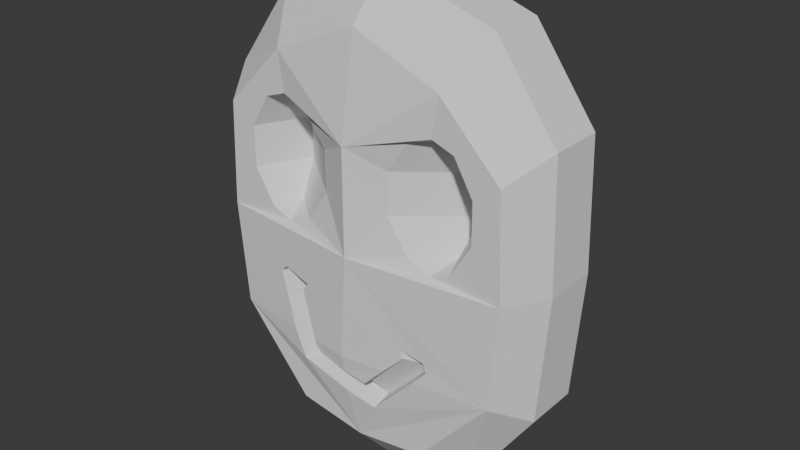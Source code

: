 # Source: Coin.blend  (saved by Blender 4.3.34; exported with 4.5.12 LTS)
import bpy
from mathutils import Matrix  # noqa: F401  (used for matrix-valued properties, if any)

bpy.ops.wm.read_factory_settings(use_empty=True)
scene = bpy.context.scene
scene.name = 'Scene'

# ---- collections
col_collection = bpy.data.collections.new('Collection'); scene.collection.children.link(col_collection)

# ---- world
world_world = bpy.data.worlds.new('World'); scene.world = world_world
world_world.use_nodes = True; world_world.node_tree.nodes.clear()
_N = world_world.node_tree.nodes; _L = world_world.node_tree.links
n0 = _N.new('ShaderNodeOutputWorld'); n0.name = 'World Output'; n0.location = (300, 300)
n1 = _N.new('ShaderNodeBackground'); n1.name = 'Background'; n1.location = (10, 300)
n1.inputs[0].default_value = (0.05088, 0.05088, 0.05088, 1.0)
_L.new(n1.outputs[0], n0.inputs[0])
n0.is_active_output = True
world_world.color = (0.05088, 0.05088, 0.05088)
world_world.sun_shadow_jitter_overblur = 0.0

# ---- meshes
me_cube_027 = bpy.data.meshes.new('Cube.027')
me_cube_027.from_pydata([(0.1071, -0.1599, 0.1911), (0.1524, -0.1324, 0.1806), (-0.1309, -0.1318, 0.2506), (-0.169, -0.09446, 0.2609), (-0.0971, -0.1369, 0.1319), (-0.1234, -0.1013, 0.1007), (0.02188, -0.1509, 0.1022), (0.03729, -0.1203, 0.06056), (-0.1162, -0.1333, 0.2659), (-0.1543, -0.096, 0.2763), (0.1465, -0.1315, 0.2011), (0.1012, -0.159, 0.2115), (0.1735, -0.09008, 0.613), (0.1892, -0.04317, 0.4607), (0.1735, -0.09008, 0.3926), (0.1892, -0.04317, 0.5448), (0.1345, -0.146, -0.02254), (0.1675, -0.146, 0.7099), (0.1667, 0.132, -0.02254), (0.1675, 0.132, 0.7099), (0.184, -0.06378, -0.1159), (0.184, 0.04971, -0.1159), (0.217, 0.04971, 0.8032), (0.217, -0.06378, 0.8032), (-0.0138, 0.132, -0.0447), (-0.0138, 0.132, 0.7861), (-0.0138, -0.146, -0.0447), (-0.0138, -0.146, 0.7861), (-0.0138, 0.04971, 0.8795), (-0.0138, -0.06378, 0.8795), (-0.0138, 0.04971, -0.1381), (-0.0138, -0.06378, -0.1381), (0.2935, 0.132, 0.5817), (0.3029, 0.132, 0.3662), (0.2836, 0.132, 0.1508), (0.2935, -0.146, 0.5817), (0.3029, -0.146, 0.3662), (0.2836, -0.146, 0.1508), (0.343, 0.04971, 0.6301), (0.3524, 0.04971, 0.3662), (0.3331, 0.04971, 0.1024), (0.343, -0.06378, 0.6301), (0.3524, -0.06378, 0.3662), (0.3331, -0.06378, 0.1024), (-0.0138, -0.1805, 0.5817), (-0.0138, -0.1805, 0.3662), (-0.02752, -0.1798, 0.1485), (-0.0138, 0.132, 0.5817), (-0.0138, 0.132, 0.3662), (-0.02752, 0.1327, 0.1485), (0.2404, -0.146, 0.5448), (0.2404, -0.146, 0.4607), (0.2006, -0.146, 0.6132), (0.1547, -0.146, 0.6295), (0.1978, -0.146, 0.3911), (0.1547, -0.146, 0.3734), (0.05799, -0.146, 0.4607), (0.05941, -0.146, 0.5448), (0.1063, -0.146, 0.613), (0.1037, -0.146, 0.3926), (-0.2011, -0.09008, 0.613), (-0.2168, -0.04317, 0.4607), (-0.2011, -0.09008, 0.3926), (-0.2168, -0.04317, 0.5448), (-0.1621, -0.146, -0.02254), (-0.1951, -0.146, 0.7099), (-0.1943, 0.132, -0.02254), (-0.1951, 0.132, 0.7099), (-0.2116, -0.06378, -0.1159), (-0.2116, 0.04971, -0.1159), (-0.2446, 0.04971, 0.8032), (-0.2446, -0.06378, 0.8032), (-0.3211, 0.132, 0.5817), (-0.3305, 0.132, 0.3662), (-0.3112, 0.132, 0.1508), (-0.3211, -0.146, 0.5817), (-0.3305, -0.146, 0.3662), (-0.3112, -0.146, 0.1508), (-0.3706, 0.04971, 0.6301), (-0.38, 0.04971, 0.3662), (-0.3607, 0.04971, 0.1024), (-0.3706, -0.06378, 0.6301), (-0.38, -0.06378, 0.3662), (-0.3607, -0.06378, 0.1024), (-0.268, -0.146, 0.5448), (-0.268, -0.146, 0.4607), (-0.2282, -0.146, 0.6132), (-0.1823, -0.146, 0.6295), (-0.2254, -0.146, 0.3911), (-0.1823, -0.146, 0.3734), (-0.08559, -0.146, 0.4607), (-0.08702, -0.146, 0.5448), (-0.1339, -0.146, 0.613), (-0.1313, -0.146, 0.3926), (0.1572, -0.1584, 0.1787), (0.1006, -0.165, 0.2116), (0.1517, -0.159, 0.1991), (0.1298, -0.1616, 0.1485), (0.03632, -0.1605, 0.04862), (0.1066, -0.1643, 0.1911), (0.06479, -0.1691, 0.1485), (0.0198, -0.1697, 0.1022), (-0.02752, -0.1645, 0.06186), (-0.1432, -0.1603, 0.08718), (-0.02752, -0.1737, 0.1138), (-0.1007, -0.1697, 0.132), (-0.1827, -0.1621, 0.2816), (-0.1348, -0.1674, 0.2506), (-0.1201, -0.1691, 0.266), (-0.1056, -0.1708, 0.1485), (-0.1632, -0.1641, 0.1485), (-0.1973, -0.1604, 0.2663)], [], [(0, 1, 10, 11), (1, 94, 96, 10), (2, 3, 5, 4), (3, 111, 110, 103, 5), (4, 5, 7, 6), (5, 103, 102, 98, 7), (6, 7, 1, 0), (7, 98, 97, 94, 1), (8, 2, 107, 108), (8, 108, 106, 9), (9, 3, 2, 8), (15, 50, 52, 12), (13, 51, 50, 15), (12, 52, 53), (14, 54, 51, 13), (47, 25, 19, 32), (41, 23, 17, 35), (31, 20, 16, 26), (24, 18, 21, 30), (30, 21, 20, 31), (32, 19, 22, 38), (38, 22, 23, 41), (22, 28, 29, 23), (19, 25, 28, 22), (23, 29, 27, 17), (35, 17, 27, 44, 58, 53, 52), (16, 37, 97, 98, 102, 26), (37, 36, 45, 46, 100, 99, 95, 96, 94, 97), (36, 35, 52, 50, 51, 54, 55, 59, 56, 57, 58, 44, 45), (21, 40, 43, 20), (40, 39, 42, 43), (39, 38, 41, 42), (18, 34, 40, 21), (34, 33, 39, 40), (33, 32, 38, 39), (20, 43, 37, 16), (43, 42, 36, 37), (42, 41, 35, 36), (24, 49, 34, 18), (49, 48, 33, 34), (48, 47, 32, 33), (57, 56, 13, 15), (58, 57, 15, 12), (56, 59, 14, 13), (59, 55, 14), (53, 58, 12), (55, 54, 14), (63, 60, 86, 84), (61, 63, 84, 85), (60, 87, 86), (62, 61, 85, 88), (47, 72, 67, 25), (81, 75, 65, 71), (31, 26, 64, 68), (24, 30, 69, 66), (30, 31, 68, 69), (72, 78, 70, 67), (78, 81, 71, 70), (70, 71, 29, 28), (67, 70, 28, 25), (71, 65, 27, 29), (75, 86, 87, 92, 44, 27, 65), (64, 26, 102, 103, 110, 77), (77, 110, 111, 106, 108, 107, 109, 46, 45, 76), (76, 45, 44, 92, 91, 90, 93, 89, 88, 85, 84, 86, 75), (69, 68, 83, 80), (80, 83, 82, 79), (79, 82, 81, 78), (66, 69, 80, 74), (74, 80, 79, 73), (73, 79, 78, 72), (68, 64, 77, 83), (83, 77, 76, 82), (82, 76, 75, 81), (24, 66, 74, 49), (49, 74, 73, 48), (48, 73, 72, 47), (91, 63, 61, 90), (92, 60, 63, 91), (90, 61, 62, 93), (93, 62, 89), (87, 60, 92), (89, 62, 88), (109, 105, 104, 46), (105, 109, 107, 2, 4), (95, 99, 0, 11), (106, 111, 3, 9), (101, 104, 105, 4, 6), (104, 101, 100, 46), (96, 95, 11, 10), (99, 100, 101, 6, 0)])
_uv = me_cube_027.uv_layers.new(name='UVMap')
_uv.uv.foreach_set('vector', [0.5, 0.2, 0.5, 0.4, 0.5213, 0.4, 0.5288, 0.2, 0.5, 0.4, 0.5, 0.4592, 0.5204, 0.4627, 0.5213, 0.4, -1.11e-16, 0.2, -1.11e-16, 0.4, 0.1667, 0.4, 0.1667, 0.2, -1.11e-16, 0.4, -1.11e-16, 0.5612, 0.1083, 0.5579, 0.1667, 0.5422, 0.1667, 0.4, 0.1667, 0.2, 0.1667, 0.4, 0.3333, 0.4, 0.3333, 0.2, 0.1667, 0.4, 0.1667, 0.5422, 0.2804, 0.5083, 0.3333, 0.4936, 0.3333, 0.4, 0.3333, 0.2, 0.3333, 0.4, 0.5, 0.4, 0.5, 0.2, 0.3333, 0.4, 0.3333, 0.4936, 0.4616, 0.4732, 0.5, 0.4592, 0.5, 0.4, 0.9712, 0.2, 1.0, 0.2, 1.0, 0.1321, 0.9712, 0.1318, 0.4963, 0.8932, 0.4988, 0.8932, 0.4989, 0.9037, 0.4941, 0.9002, 0.9787, 0.4, 1.0, 0.4, 1.0, 0.2, 0.9712, 0.2, 0.75, 0.6, 0.5932, 0.6, 0.6004, 0.6965, 0.75, 0.8, 0.75, 0.4, 0.5932, 0.4, 0.5932, 0.6, 0.75, 0.6, 0.75, 0.8, 0.6126, 0.8044, 0.6641, 0.9375, 0.75, 0.2, 0.6158, 0.2, 0.5932, 0.4, 0.75, 0.4, 0.5648, 0.375, 0.625, 0.375, 0.625, 0.5, 0.5648, 0.5, 0.5648, 0.6667, 0.625, 0.6667, 0.625, 0.75, 0.5648, 0.75, 0.25, 0.6667, 0.375, 0.6667, 0.375, 0.75, 0.25, 0.75, 0.25, 0.5, 0.375, 0.5, 0.375, 0.5833, 0.25, 0.5833, 0.25, 0.5833, 0.375, 0.5833, 0.375, 0.6667, 0.25, 0.6667, 0.5648, 0.5, 0.625, 0.5, 0.625, 0.5833, 0.5648, 0.5833, 0.5648, 0.5833, 0.625, 0.5833, 0.625, 0.6667, 0.5648, 0.6667, 0.625, 0.5833, 0.75, 0.5833, 0.75, 0.6667, 0.625, 0.6667, 0.625, 0.5, 0.75, 0.5, 0.75, 0.5833, 0.625, 0.5833, 0.625, 0.6667, 0.75, 0.6667, 0.75, 0.75, 0.625, 0.75, 0.5648, 0.75, 0.625, 0.75, 0.625, 0.875, 0.5648, 0.875, 0.5775, 0.8352, 0.5856, 0.808, 0.5648, 0.7937, 0.375, 0.75, 0.4352, 0.75, 0.4352, 0.8089, 0.4039, 0.8354, 0.4085, 0.875, 0.375, 0.875, 0.4352, 0.75, 0.5, 0.75, 0.5, 0.875, 0.4352, 0.875, 0.4352, 0.8362, 0.448, 0.8193, 0.4541, 0.8221, 0.4504, 0.8007, 0.4442, 0.798, 0.4352, 0.8089, 0.5, 0.75, 0.5648, 0.75, 0.5648, 0.7937, 0.5549, 0.7863, 0.5295, 0.7874, 0.5086, 0.8051, 0.5033, 0.8223, 0.509, 0.8424, 0.5295, 0.8604, 0.5549, 0.8597, 0.5648, 0.8505, 0.5648, 0.875, 0.5, 0.875, 0.375, 0.5833, 0.4352, 0.5833, 0.4352, 0.6667, 0.375, 0.6667, 0.4352, 0.5833, 0.5, 0.5833, 0.5, 0.6667, 0.4352, 0.6667, 0.5, 0.5833, 0.5648, 0.5833, 0.5648, 0.6667, 0.5, 0.6667, 0.375, 0.5, 0.4352, 0.5, 0.4352, 0.5833, 0.375, 0.5833, 0.4352, 0.5, 0.5, 0.5, 0.5, 0.5833, 0.4352, 0.5833, 0.5, 0.5, 0.5648, 0.5, 0.5648, 0.5833, 0.5, 0.5833, 0.375, 0.6667, 0.4352, 0.6667, 0.4352, 0.75, 0.375, 0.75, 0.4352, 0.6667, 0.5, 0.6667, 0.5, 0.75, 0.4352, 0.75, 0.5, 0.6667, 0.5648, 0.6667, 0.5648, 0.75, 0.5, 0.75, 0.375, 0.375, 0.4352, 0.375, 0.4352, 0.5, 0.375, 0.5, 0.4352, 0.375, 0.5, 0.375, 0.5, 0.5, 0.4352, 0.5, 0.5, 0.375, 0.5648, 0.375, 0.5648, 0.5, 0.5, 0.5, 0.9711, 0.6, 0.9729, 0.4, 0.75, 0.4, 0.75, 0.6, 0.9379, 0.8, 0.9711, 0.6, 0.75, 0.6, 0.75, 0.8, 0.9729, 0.4, 0.943, 0.2, 0.75, 0.2, 0.75, 0.4, 0.943, 0.2, 0.8421, 0.05257, 0.75, 0.2, 0.8359, 0.9375, 0.9379, 0.8, 0.75, 0.8, 0.6579, 0.05257, 0.6158, 0.2, 0.75, 0.2, 0.75, 0.6, 0.75, 0.8, 0.6004, 0.6965, 0.5932, 0.6, 0.75, 0.4, 0.75, 0.6, 0.5932, 0.6, 0.5932, 0.4, 0.75, 0.8, 0.6641, 0.9375, 0.6126, 0.8044, 0.75, 0.2, 0.75, 0.4, 0.5932, 0.4, 0.6158, 0.2, 0.5648, 0.375, 0.5648, 0.5, 0.625, 0.5, 0.625, 0.375, 0.5648, 0.6667, 0.5648, 0.75, 0.625, 0.75, 0.625, 0.6667, 0.25, 0.6667, 0.25, 0.75, 0.375, 0.75, 0.375, 0.6667, 0.25, 0.5, 0.25, 0.5833, 0.375, 0.5833, 0.375, 0.5, 0.25, 0.5833, 0.25, 0.6667, 0.375, 0.6667, 0.375, 0.5833, 0.5648, 0.5, 0.5648, 0.5833, 0.625, 0.5833, 0.625, 0.5, 0.5648, 0.5833, 0.5648, 0.6667, 0.625, 0.6667, 0.625, 0.5833, 0.625, 0.5833, 0.625, 0.6667, 0.75, 0.6667, 0.75, 0.5833, 0.625, 0.5, 0.625, 0.5833, 0.75, 0.5833, 0.75, 0.5, 0.625, 0.6667, 0.625, 0.75, 0.75, 0.75, 0.75, 0.6667, 0.5648, 0.75, 0.5648, 0.7937, 0.5856, 0.808, 0.5775, 0.8352, 0.5648, 0.875, 0.625, 0.875, 0.625, 0.75, 0.375, 0.75, 0.375, 0.875, 0.4085, 0.875, 0.4152, 0.8122, 0.4352, 0.818, 0.4352, 0.75, 0.4352, 0.75, 0.4352, 0.818, 0.4706, 0.806, 0.4752, 0.8122, 0.4705, 0.8373, 0.4659, 0.8312, 0.4352, 0.8422, 0.4352, 0.875, 0.5, 0.875, 0.5, 0.75, 0.5, 0.75, 0.5, 0.875, 0.5648, 0.875, 0.5648, 0.8505, 0.5549, 0.8597, 0.5295, 0.8604, 0.509, 0.8424, 0.5033, 0.8223, 0.5086, 0.8051, 0.5295, 0.7874, 0.5549, 0.7863, 0.5648, 0.7937, 0.5648, 0.75, 0.375, 0.5833, 0.375, 0.6667, 0.4352, 0.6667, 0.4352, 0.5833, 0.4352, 0.5833, 0.4352, 0.6667, 0.5, 0.6667, 0.5, 0.5833, 0.5, 0.5833, 0.5, 0.6667, 0.5648, 0.6667, 0.5648, 0.5833, 0.375, 0.5, 0.375, 0.5833, 0.4352, 0.5833, 0.4352, 0.5, 0.4352, 0.5, 0.4352, 0.5833, 0.5, 0.5833, 0.5, 0.5, 0.5, 0.5, 0.5, 0.5833, 0.5648, 0.5833, 0.5648, 0.5, 0.375, 0.6667, 0.375, 0.75, 0.4352, 0.75, 0.4352, 0.6667, 0.4352, 0.6667, 0.4352, 0.75, 0.5, 0.75, 0.5, 0.6667, 0.5, 0.6667, 0.5, 0.75, 0.5648, 0.75, 0.5648, 0.6667, 0.375, 0.375, 0.375, 0.5, 0.4352, 0.5, 0.4352, 0.375, 0.4352, 0.375, 0.4352, 0.5, 0.5, 0.5, 0.5, 0.375, 0.5, 0.375, 0.5, 0.5, 0.5648, 0.5, 0.5648, 0.375, 0.9711, 0.6, 0.75, 0.6, 0.75, 0.4, 0.9729, 0.4, 0.9379, 0.8, 0.75, 0.8, 0.75, 0.6, 0.9711, 0.6, 0.9729, 0.4, 0.75, 0.4, 0.75, 0.2, 0.943, 0.2, 0.943, 0.2, 0.75, 0.2, 0.8421, 0.05257, 0.8359, 0.9375, 0.75, 0.8, 0.9379, 0.8, 0.6579, 0.05257, 0.75, 0.2, 0.6158, 0.2, 0.4352, 0.8422, 0.43, 0.8417, 0.4245, 0.875, 0.4352, 0.875, 0.1667, 0.1374, 0.1435, 0.134, -1.11e-16, 0.1321, -1.11e-16, 0.2, 0.1667, 0.2, 0.5288, 0.1886, 0.5, 0.1916, 0.5, 0.2, 0.5288, 0.2, 0.9811, 0.5617, 1.0, 0.5612, 1.0, 0.4, 0.9787, 0.4, 0.3333, 0.1642, 0.2685, 0.1462, 0.1667, 0.1374, 0.1667, 0.2, 0.3333, 0.2, 0.4245, 0.875, 0.4211, 0.8505, 0.4352, 0.8362, 0.4352, 0.875, 0.4959, 0.8484, 0.4967, 0.8568, 0.4963, 0.8568, 0.4941, 0.8498, 0.5, 0.1916, 0.4202, 0.1742, 0.3333, 0.1642, 0.3333, 0.2, 0.5, 0.2])
me_cube_027.update()
arm_armature_004 = bpy.data.armatures.new('Armature.004')  # bones are not reproduced

# ---- objects
ob_cube_041 = bpy.data.objects.new('Cube.041', me_cube_027)
ob_armature = bpy.data.objects.new('Armature', arm_armature_004)

# ---- transforms, parenting, visibility, modifiers, constraints
ob_cube_041.parent = ob_armature
ob_cube_041.location = (0.0, 0.0, 0.0)
_vg = ob_cube_041.vertex_groups.new(name='Bone')
_vg.add([0, 1, 2, 3, 4, 5, 6, 7, 8, 9, 10, 11, 12, 13, 14, 15, 16, 17, 18, 19, 20, 21, 22, 23, 24, 25, 26, 27, 28, 29, 30, 31, 32, 33, 34, 35, 36, 37, 38, 39, 40, 41, 42, 43, 44, 45, 46, 47, 48, 49, 50, 51, 52, 53, 54, 55, 56, 57, 58, 59, 60, 61, 62, 63, 64, 65, 66, 67, 68, 69, 70, 71, 72, 73, 74, 75, 76, 77, 78, 79, 80, 81, 82, 83, 84, 85, 86, 87, 88, 89, 90, 91, 92, 93, 94, 95, 96, 97, 98, 99, 100, 101, 102, 103, 104, 105, 106, 107, 108, 109, 110, 111], 1.0, 'REPLACE')
_m = ob_cube_041.modifiers.new('Armature', 'ARMATURE')
_m.object = ob_armature
ob_armature.location = (0.0, 0.0, 0.0)
ob_armature.show_in_front = True

# ---- collection membership
col_collection.objects.link(ob_cube_041)
col_collection.objects.link(ob_armature)

# ---- scene / render settings (as saved in the file)
scene.frame_start = 0; scene.frame_end = 40; scene.frame_set(0)
scene.render.engine = 'BLENDER_EEVEE_NEXT'
bpy.context.view_layer.update()

# ---- added for rendering (the .blend has no active camera and no usable light): camera, sun
cam_auto = bpy.data.cameras.new('AutoCamera')
cam_auto.lens = 50.0
cam_auto.sensor_width = 36.0
cam_auto.clip_end = 1000.0
ob_auto_camera = bpy.data.objects.new('AutoCamera', cam_auto)
scene.collection.objects.link(ob_auto_camera)
ob_auto_camera.location = (1.18184, -1.4587, 1.32724)
ob_auto_camera.rotation_euler = (1.09748, -7.21219e-08, 0.694738)
scene.camera = ob_auto_camera
light_auto_sun = bpy.data.lights.new('AutoSun', 'SUN')
light_auto_sun.energy = 3.0
light_auto_sun.angle = 0.0523599
ob_auto_sun = bpy.data.objects.new('AutoSun', light_auto_sun)
scene.collection.objects.link(ob_auto_sun)
ob_auto_sun.rotation_euler = (0.872665, 0.174533, 0.523599)
bpy.context.view_layer.update()
